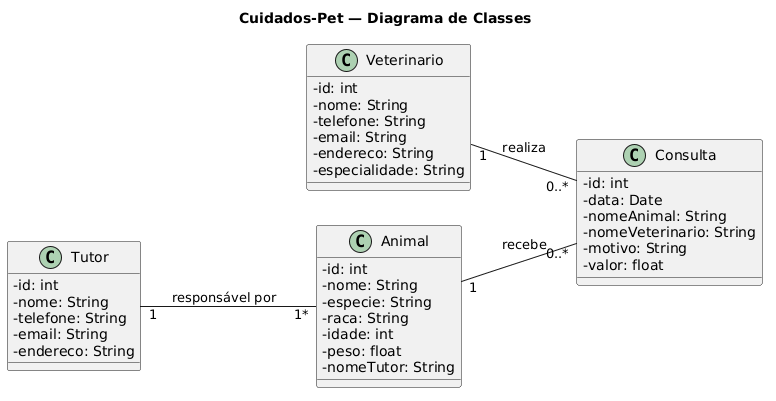

The diagram above was rendered by PlantUML. Its source (embedded in the PNG):
@startuml
title Cuidados-Pet — Diagrama de Classes
left to right direction
skinparam classAttributeIconSize 0

class Veterinario {
  - id: int
  - nome: String
  - telefone: String
  - email: String
  - endereco: String
  - especialidade: String
}

class Tutor {
  - id: int
  - nome: String
  - telefone: String
  - email: String
  - endereco: String
}

class Animal {
  - id: int
  - nome: String
  - especie: String
  - raca: String
  - idade: int
  - peso: float
  - nomeTutor: String
}

class Consulta {
  - id: int
  - data: Date
  - nomeAnimal: String
  - nomeVeterinario: String
  - motivo: String
  - valor: float
}

' Associações conceituais indicadas pelos campos de referência
Tutor "1" -- "1*" Animal : responsável por
Animal "1" -- "0..*" Consulta : recebe
Veterinario "1" -- "0..*" Consulta : realiza
@enduml